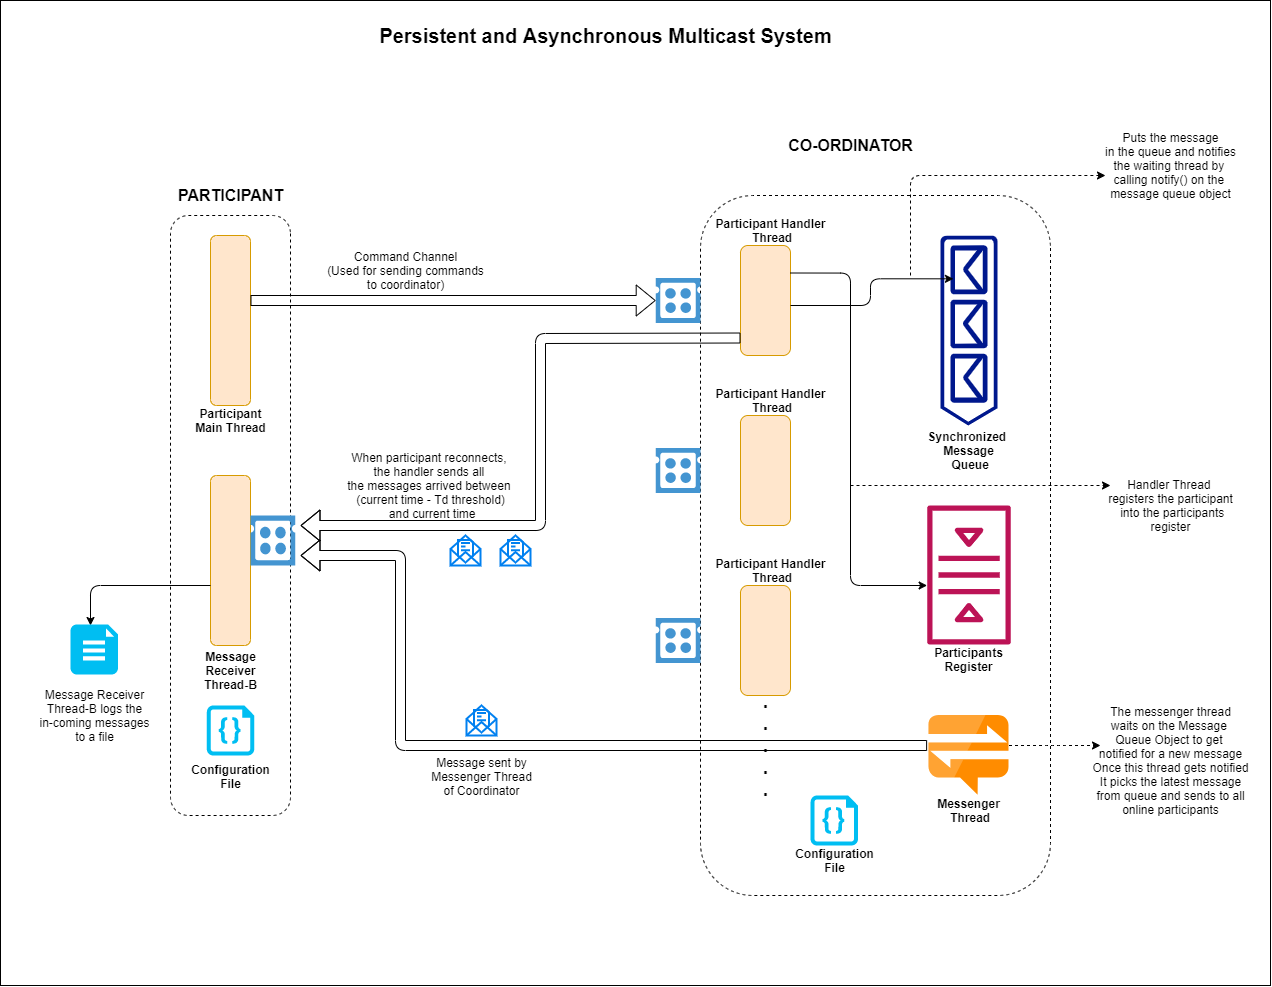

The diagram above was exported from draw.io. Its source (the exported page's mxGraphModel, read from the mxfile embedded in the PNG):
<mxGraphModel dx="2431" dy="1574" grid="1" gridSize="10" guides="1" tooltips="1" connect="1" arrows="1" fold="1" page="0" pageScale="1" pageWidth="827" pageHeight="1169" math="0" shadow="0">
  <root>
    <mxCell id="0" />
    <mxCell id="1" parent="0" />
    <mxCell id="_23H17Qsh7ZnX0umGziw-1" value="" style="rounded=1;whiteSpace=wrap;html=1;direction=south;dashed=1;" vertex="1" parent="1">
      <mxGeometry x="-30" y="180" width="120" height="600" as="geometry" />
    </mxCell>
    <mxCell id="_23H17Qsh7ZnX0umGziw-2" value="&lt;font size=&quot;1&quot;&gt;&lt;b style=&quot;font-size: 16px&quot;&gt;PARTICIPANT&lt;/b&gt;&lt;/font&gt;" style="text;html=1;align=center;verticalAlign=middle;resizable=0;points=[];autosize=1;" vertex="1" parent="1">
      <mxGeometry x="-30" y="150" width="120" height="20" as="geometry" />
    </mxCell>
    <mxCell id="_23H17Qsh7ZnX0umGziw-5" value="" style="rounded=1;whiteSpace=wrap;html=1;direction=south;fillColor=none;dashed=1;" vertex="1" parent="1">
      <mxGeometry x="500" y="160" width="350" height="700" as="geometry" />
    </mxCell>
    <mxCell id="_23H17Qsh7ZnX0umGziw-6" value="&lt;b&gt;&lt;font style=&quot;font-size: 16px&quot;&gt;CO-ORDINATOR&lt;/font&gt;&lt;/b&gt;" style="text;html=1;align=center;verticalAlign=middle;resizable=0;points=[];autosize=1;" vertex="1" parent="1">
      <mxGeometry x="580" y="100" width="140" height="20" as="geometry" />
    </mxCell>
    <mxCell id="_23H17Qsh7ZnX0umGziw-8" value="" style="rounded=1;whiteSpace=wrap;html=1;direction=south;fillColor=#ffe6cc;strokeColor=#d79b00;" vertex="1" parent="1">
      <mxGeometry x="540" y="210" width="50" height="110" as="geometry" />
    </mxCell>
    <mxCell id="_23H17Qsh7ZnX0umGziw-10" value="&lt;b&gt;Participant Handler&lt;br&gt;&amp;nbsp;Thread&lt;/b&gt;" style="text;html=1;align=center;verticalAlign=middle;resizable=0;points=[];autosize=1;" vertex="1" parent="1">
      <mxGeometry x="505" y="180" width="130" height="30" as="geometry" />
    </mxCell>
    <mxCell id="_23H17Qsh7ZnX0umGziw-12" value="" style="rounded=1;whiteSpace=wrap;html=1;direction=south;fillColor=#ffe6cc;strokeColor=#d79b00;" vertex="1" parent="1">
      <mxGeometry x="540" y="380" width="50" height="110" as="geometry" />
    </mxCell>
    <mxCell id="_23H17Qsh7ZnX0umGziw-13" value="&lt;b&gt;Participant Handler&lt;br&gt;&amp;nbsp;Thread&lt;/b&gt;" style="text;html=1;align=center;verticalAlign=middle;resizable=0;points=[];autosize=1;" vertex="1" parent="1">
      <mxGeometry x="505" y="350" width="130" height="30" as="geometry" />
    </mxCell>
    <mxCell id="_23H17Qsh7ZnX0umGziw-14" value="" style="rounded=1;whiteSpace=wrap;html=1;direction=south;fillColor=#ffe6cc;strokeColor=#d79b00;" vertex="1" parent="1">
      <mxGeometry x="540" y="550" width="50" height="110" as="geometry" />
    </mxCell>
    <mxCell id="_23H17Qsh7ZnX0umGziw-15" value="&lt;b&gt;Participant Handler&lt;br&gt;&amp;nbsp;Thread&lt;/b&gt;" style="text;html=1;align=center;verticalAlign=middle;resizable=0;points=[];autosize=1;" vertex="1" parent="1">
      <mxGeometry x="505" y="520" width="130" height="30" as="geometry" />
    </mxCell>
    <mxCell id="_23H17Qsh7ZnX0umGziw-16" value="&lt;b style=&quot;font-size: 19px&quot;&gt;.&lt;br&gt;.&lt;br&gt;.&lt;br&gt;.&lt;br&gt;.&lt;/b&gt;" style="text;html=1;align=center;verticalAlign=middle;resizable=0;points=[];autosize=1;" vertex="1" parent="1">
      <mxGeometry x="555" y="665" width="20" height="90" as="geometry" />
    </mxCell>
    <mxCell id="_23H17Qsh7ZnX0umGziw-17" value="" style="aspect=fixed;pointerEvents=1;shadow=0;dashed=0;html=1;strokeColor=none;labelPosition=center;verticalLabelPosition=bottom;verticalAlign=top;align=center;fillColor=#00188D;shape=mxgraph.azure.queue_generic;direction=south;" vertex="1" parent="1">
      <mxGeometry x="740" y="200" width="57" height="190" as="geometry" />
    </mxCell>
    <mxCell id="_23H17Qsh7ZnX0umGziw-18" value="&lt;b&gt;Synchronized &lt;br&gt;Message&lt;br&gt;&amp;nbsp;Queue&lt;/b&gt;" style="text;html=1;align=center;verticalAlign=middle;resizable=0;points=[];autosize=1;" vertex="1" parent="1">
      <mxGeometry x="723.5" y="390" width="90" height="50" as="geometry" />
    </mxCell>
    <mxCell id="_23H17Qsh7ZnX0umGziw-19" value="" style="outlineConnect=0;fontColor=#232F3E;gradientColor=none;fillColor=#BC1356;strokeColor=none;dashed=0;verticalLabelPosition=bottom;verticalAlign=top;align=center;html=1;fontSize=12;fontStyle=0;aspect=fixed;pointerEvents=1;shape=mxgraph.aws4.queue;direction=south;" vertex="1" parent="1">
      <mxGeometry x="726.62" y="470" width="83.76" height="139" as="geometry" />
    </mxCell>
    <mxCell id="_23H17Qsh7ZnX0umGziw-20" value="&lt;b&gt;Participants&lt;br&gt;Register&lt;/b&gt;" style="text;html=1;align=center;verticalAlign=middle;resizable=0;points=[];autosize=1;" vertex="1" parent="1">
      <mxGeometry x="728.5" y="609" width="80" height="30" as="geometry" />
    </mxCell>
    <mxCell id="_23H17Qsh7ZnX0umGziw-22" value="" style="aspect=fixed;html=1;points=[];align=center;image;fontSize=12;image=img/lib/mscae/Notification_Hubs.svg;" vertex="1" parent="1">
      <mxGeometry x="728.5" y="680" width="80" height="80" as="geometry" />
    </mxCell>
    <mxCell id="_23H17Qsh7ZnX0umGziw-23" value="&lt;b&gt;Messenger&lt;br&gt;&amp;nbsp;Thread&lt;/b&gt;" style="text;html=1;align=center;verticalAlign=middle;resizable=0;points=[];autosize=1;" vertex="1" parent="1">
      <mxGeometry x="728.5" y="760" width="80" height="30" as="geometry" />
    </mxCell>
    <mxCell id="_23H17Qsh7ZnX0umGziw-24" value="" style="edgeStyle=segmentEdgeStyle;endArrow=classic;html=1;exitX=0.25;exitY=0;exitDx=0;exitDy=0;" edge="1" parent="1" source="_23H17Qsh7ZnX0umGziw-8" target="_23H17Qsh7ZnX0umGziw-19">
      <mxGeometry width="50" height="50" relative="1" as="geometry">
        <mxPoint x="600" y="270" as="sourcePoint" />
        <mxPoint x="670" y="310" as="targetPoint" />
        <Array as="points">
          <mxPoint x="650" y="238" />
          <mxPoint x="650" y="550" />
        </Array>
      </mxGeometry>
    </mxCell>
    <mxCell id="_23H17Qsh7ZnX0umGziw-31" value="" style="edgeStyle=segmentEdgeStyle;endArrow=classic;html=1;entryX=0.228;entryY=0.773;entryDx=0;entryDy=0;entryPerimeter=0;" edge="1" parent="1" target="_23H17Qsh7ZnX0umGziw-17">
      <mxGeometry width="50" height="50" relative="1" as="geometry">
        <mxPoint x="590" y="270" as="sourcePoint" />
        <mxPoint x="681" y="243" as="targetPoint" />
        <Array as="points">
          <mxPoint x="670" y="270" />
          <mxPoint x="670" y="243" />
        </Array>
      </mxGeometry>
    </mxCell>
    <mxCell id="_23H17Qsh7ZnX0umGziw-33" value="" style="rounded=1;whiteSpace=wrap;html=1;direction=south;fillColor=#ffe6cc;strokeColor=#d79b00;" vertex="1" parent="1">
      <mxGeometry x="10" y="200" width="40" height="170" as="geometry" />
    </mxCell>
    <mxCell id="_23H17Qsh7ZnX0umGziw-34" value="&lt;b&gt;Participant&lt;br&gt;Main Thread&lt;br&gt;&lt;/b&gt;" style="text;html=1;align=center;verticalAlign=middle;resizable=0;points=[];autosize=1;" vertex="1" parent="1">
      <mxGeometry x="-15" y="370" width="90" height="30" as="geometry" />
    </mxCell>
    <mxCell id="_23H17Qsh7ZnX0umGziw-35" value="&lt;div&gt;&lt;span&gt;Puts the message&lt;/span&gt;&lt;/div&gt;&lt;div&gt;&lt;span&gt;in the queue and notifies&lt;/span&gt;&lt;/div&gt;&lt;div&gt;&lt;span&gt;the waiting thread by&amp;nbsp;&lt;/span&gt;&lt;/div&gt;&lt;div&gt;&lt;span&gt;calling&amp;nbsp;notify() on the&amp;nbsp;&lt;/span&gt;&lt;/div&gt;&lt;div&gt;&lt;span&gt;message queue object&lt;/span&gt;&lt;/div&gt;" style="text;html=1;align=center;verticalAlign=middle;resizable=0;points=[];autosize=1;" vertex="1" parent="1">
      <mxGeometry x="895" y="90" width="150" height="80" as="geometry" />
    </mxCell>
    <mxCell id="_23H17Qsh7ZnX0umGziw-37" value="" style="edgeStyle=elbowEdgeStyle;elbow=horizontal;endArrow=classic;html=1;dashed=1;" edge="1" parent="1">
      <mxGeometry width="50" height="50" relative="1" as="geometry">
        <mxPoint x="710" y="240" as="sourcePoint" />
        <mxPoint x="905" y="140" as="targetPoint" />
        <Array as="points">
          <mxPoint x="710" y="140" />
        </Array>
      </mxGeometry>
    </mxCell>
    <mxCell id="_23H17Qsh7ZnX0umGziw-38" value="" style="pointerEvents=1;shadow=0;dashed=0;html=1;strokeColor=none;fillColor=#4495D1;labelPosition=center;verticalLabelPosition=bottom;verticalAlign=top;align=center;outlineConnect=0;shape=mxgraph.veeam.cpu_socket;" vertex="1" parent="1">
      <mxGeometry x="455.2" y="242.6" width="44.8" height="44.8" as="geometry" />
    </mxCell>
    <mxCell id="_23H17Qsh7ZnX0umGziw-39" value="" style="pointerEvents=1;shadow=0;dashed=0;html=1;strokeColor=none;fillColor=#4495D1;labelPosition=center;verticalLabelPosition=bottom;verticalAlign=top;align=center;outlineConnect=0;shape=mxgraph.veeam.cpu_socket;" vertex="1" parent="1">
      <mxGeometry x="455.2" y="412.6" width="44.8" height="44.8" as="geometry" />
    </mxCell>
    <mxCell id="_23H17Qsh7ZnX0umGziw-40" value="" style="pointerEvents=1;shadow=0;dashed=0;html=1;strokeColor=none;fillColor=#4495D1;labelPosition=center;verticalLabelPosition=bottom;verticalAlign=top;align=center;outlineConnect=0;shape=mxgraph.veeam.cpu_socket;" vertex="1" parent="1">
      <mxGeometry x="455.2" y="582.6" width="44.8" height="44.8" as="geometry" />
    </mxCell>
    <mxCell id="_23H17Qsh7ZnX0umGziw-41" value="" style="shape=flexArrow;endArrow=classic;html=1;" edge="1" parent="1" target="_23H17Qsh7ZnX0umGziw-38">
      <mxGeometry width="50" height="50" relative="1" as="geometry">
        <mxPoint x="50" y="265" as="sourcePoint" />
        <mxPoint x="10" y="264.29" as="targetPoint" />
      </mxGeometry>
    </mxCell>
    <mxCell id="_23H17Qsh7ZnX0umGziw-42" value="Command Channel&lt;br&gt;(Used for sending commands&lt;br&gt;to coordinator)" style="text;html=1;align=center;verticalAlign=middle;resizable=0;points=[];autosize=1;" vertex="1" parent="1">
      <mxGeometry x="120" y="210" width="170" height="50" as="geometry" />
    </mxCell>
    <mxCell id="_23H17Qsh7ZnX0umGziw-43" value="" style="rounded=1;whiteSpace=wrap;html=1;direction=south;fillColor=#ffe6cc;strokeColor=#d79b00;" vertex="1" parent="1">
      <mxGeometry x="10" y="440" width="40" height="170" as="geometry" />
    </mxCell>
    <mxCell id="_23H17Qsh7ZnX0umGziw-44" value="&lt;b&gt;Message&lt;br&gt;Receiver&lt;br&gt;Thread-B&lt;/b&gt;" style="text;html=1;align=center;verticalAlign=middle;resizable=0;points=[];autosize=1;" vertex="1" parent="1">
      <mxGeometry x="-5" y="610" width="70" height="50" as="geometry" />
    </mxCell>
    <mxCell id="_23H17Qsh7ZnX0umGziw-45" value="" style="edgeStyle=elbowEdgeStyle;elbow=horizontal;endArrow=classic;html=1;dashed=1;" edge="1" parent="1">
      <mxGeometry width="50" height="50" relative="1" as="geometry">
        <mxPoint x="650" y="450" as="sourcePoint" />
        <mxPoint x="910" y="450" as="targetPoint" />
        <Array as="points" />
      </mxGeometry>
    </mxCell>
    <mxCell id="_23H17Qsh7ZnX0umGziw-46" value="Handler Thread &lt;br&gt;registers&amp;nbsp;the&amp;nbsp;participant&lt;br&gt;&amp;nbsp;into the participants&lt;br&gt;register" style="text;html=1;align=center;verticalAlign=middle;resizable=0;points=[];autosize=1;" vertex="1" parent="1">
      <mxGeometry x="900" y="440" width="140" height="60" as="geometry" />
    </mxCell>
    <mxCell id="_23H17Qsh7ZnX0umGziw-47" value="" style="pointerEvents=1;shadow=0;dashed=0;html=1;strokeColor=none;fillColor=#4495D1;labelPosition=center;verticalLabelPosition=bottom;verticalAlign=top;align=center;outlineConnect=0;shape=mxgraph.veeam.cpu_socket;" vertex="1" parent="1">
      <mxGeometry x="50" y="480" width="44.8" height="50" as="geometry" />
    </mxCell>
    <mxCell id="_23H17Qsh7ZnX0umGziw-48" value="" style="shape=flexArrow;endArrow=classic;html=1;" edge="1" parent="1">
      <mxGeometry width="50" height="50" relative="1" as="geometry">
        <mxPoint x="726.62" y="710" as="sourcePoint" />
        <mxPoint x="100" y="520" as="targetPoint" />
        <Array as="points">
          <mxPoint x="200" y="710" />
          <mxPoint x="200" y="520" />
        </Array>
      </mxGeometry>
    </mxCell>
    <mxCell id="_23H17Qsh7ZnX0umGziw-49" value="" style="edgeStyle=elbowEdgeStyle;elbow=horizontal;endArrow=classic;html=1;dashed=1;" edge="1" parent="1">
      <mxGeometry width="50" height="50" relative="1" as="geometry">
        <mxPoint x="808.5" y="710" as="sourcePoint" />
        <mxPoint x="900" y="710" as="targetPoint" />
        <Array as="points" />
      </mxGeometry>
    </mxCell>
    <mxCell id="_23H17Qsh7ZnX0umGziw-50" value="The messenger thread&lt;br&gt;waits on the Message &lt;br&gt;Queue Object to get &lt;br&gt;notified for a&amp;nbsp;new message&lt;br&gt;Once this thread gets notified&lt;br&gt;It picks the latest message&lt;br&gt;from queue and sends to all&lt;br&gt;online participants" style="text;html=1;align=center;verticalAlign=middle;resizable=0;points=[];autosize=1;" vertex="1" parent="1">
      <mxGeometry x="885" y="665" width="170" height="120" as="geometry" />
    </mxCell>
    <mxCell id="_23H17Qsh7ZnX0umGziw-51" value="" style="shape=flexArrow;endArrow=classic;html=1;exitX=0.841;exitY=1;exitDx=0;exitDy=0;exitPerimeter=0;" edge="1" parent="1" source="_23H17Qsh7ZnX0umGziw-8">
      <mxGeometry width="50" height="50" relative="1" as="geometry">
        <mxPoint x="340" y="310" as="sourcePoint" />
        <mxPoint x="100" y="490" as="targetPoint" />
        <Array as="points">
          <mxPoint x="340" y="303" />
          <mxPoint x="340" y="490" />
        </Array>
      </mxGeometry>
    </mxCell>
    <mxCell id="_23H17Qsh7ZnX0umGziw-53" value="When participant reconnects, &lt;br&gt;the handler sends all &lt;br&gt;the messages arrived between &lt;br&gt;(current time - Td threshold)&lt;br&gt;&amp;nbsp;and current time" style="text;html=1;align=center;verticalAlign=middle;resizable=0;points=[];autosize=1;" vertex="1" parent="1">
      <mxGeometry x="140" y="410" width="180" height="80" as="geometry" />
    </mxCell>
    <mxCell id="_23H17Qsh7ZnX0umGziw-54" value="" style="edgeStyle=segmentEdgeStyle;endArrow=classic;html=1;" edge="1" parent="1" source="_23H17Qsh7ZnX0umGziw-43">
      <mxGeometry width="50" height="50" relative="1" as="geometry">
        <mxPoint x="-140" y="549.94" as="sourcePoint" />
        <mxPoint x="-110" y="590" as="targetPoint" />
        <Array as="points">
          <mxPoint x="-110" y="550" />
        </Array>
      </mxGeometry>
    </mxCell>
    <mxCell id="_23H17Qsh7ZnX0umGziw-55" value="" style="verticalLabelPosition=bottom;html=1;verticalAlign=top;align=center;strokeColor=none;fillColor=#00BEF2;shape=mxgraph.azure.file_2;pointerEvents=1;dashed=1;" vertex="1" parent="1">
      <mxGeometry x="-130" y="589" width="47.5" height="50" as="geometry" />
    </mxCell>
    <mxCell id="_23H17Qsh7ZnX0umGziw-56" value="Message Receiver&lt;br&gt;Thread-B logs the&lt;br&gt;in-coming messages&lt;br&gt;to a file" style="text;html=1;align=center;verticalAlign=middle;resizable=0;points=[];autosize=1;" vertex="1" parent="1">
      <mxGeometry x="-171.25" y="650" width="130" height="60" as="geometry" />
    </mxCell>
    <mxCell id="_23H17Qsh7ZnX0umGziw-57" value="Message sent by&lt;br&gt;Messenger Thread&lt;br&gt;of Coordinator" style="text;html=1;align=center;verticalAlign=middle;resizable=0;points=[];autosize=1;" vertex="1" parent="1">
      <mxGeometry x="221" y="716" width="120" height="50" as="geometry" />
    </mxCell>
    <mxCell id="_23H17Qsh7ZnX0umGziw-58" value="" style="html=1;verticalLabelPosition=bottom;align=center;labelBackgroundColor=#ffffff;verticalAlign=top;strokeWidth=2;strokeColor=#0080F0;shadow=0;dashed=0;shape=mxgraph.ios7.icons.envelope_(message);fillColor=none;" vertex="1" parent="1">
      <mxGeometry x="266" y="670" width="30" height="30" as="geometry" />
    </mxCell>
    <mxCell id="_23H17Qsh7ZnX0umGziw-59" value="" style="html=1;verticalLabelPosition=bottom;align=center;labelBackgroundColor=#ffffff;verticalAlign=top;strokeWidth=2;strokeColor=#0080F0;shadow=0;dashed=0;shape=mxgraph.ios7.icons.envelope_(message);fillColor=none;" vertex="1" parent="1">
      <mxGeometry x="250" y="500" width="30" height="30" as="geometry" />
    </mxCell>
    <mxCell id="_23H17Qsh7ZnX0umGziw-61" value="" style="html=1;verticalLabelPosition=bottom;align=center;labelBackgroundColor=#ffffff;verticalAlign=top;strokeWidth=2;strokeColor=#0080F0;shadow=0;dashed=0;shape=mxgraph.ios7.icons.envelope_(message);fillColor=none;" vertex="1" parent="1">
      <mxGeometry x="300" y="500" width="30" height="30" as="geometry" />
    </mxCell>
    <mxCell id="_23H17Qsh7ZnX0umGziw-62" value="" style="verticalLabelPosition=bottom;html=1;verticalAlign=top;align=center;strokeColor=none;fillColor=#00BEF2;shape=mxgraph.azure.code_file;pointerEvents=1;dashed=1;" vertex="1" parent="1">
      <mxGeometry x="610" y="760" width="47.5" height="50" as="geometry" />
    </mxCell>
    <mxCell id="_23H17Qsh7ZnX0umGziw-63" value="&lt;b&gt;Configuration&lt;br&gt;File&lt;/b&gt;" style="text;html=1;align=center;verticalAlign=middle;resizable=0;points=[];autosize=1;" vertex="1" parent="1">
      <mxGeometry x="588.75" y="810" width="90" height="30" as="geometry" />
    </mxCell>
    <mxCell id="_23H17Qsh7ZnX0umGziw-64" value="" style="verticalLabelPosition=bottom;html=1;verticalAlign=top;align=center;strokeColor=none;fillColor=#00BEF2;shape=mxgraph.azure.code_file;pointerEvents=1;dashed=1;" vertex="1" parent="1">
      <mxGeometry x="6.25" y="670" width="47.5" height="50" as="geometry" />
    </mxCell>
    <mxCell id="_23H17Qsh7ZnX0umGziw-65" value="&lt;b&gt;Configuration&lt;br&gt;File&lt;/b&gt;" style="text;html=1;align=center;verticalAlign=middle;resizable=0;points=[];autosize=1;" vertex="1" parent="1">
      <mxGeometry x="-15" y="726" width="90" height="30" as="geometry" />
    </mxCell>
    <mxCell id="_23H17Qsh7ZnX0umGziw-66" value="" style="rounded=0;whiteSpace=wrap;html=1;fillColor=none;" vertex="1" parent="1">
      <mxGeometry x="-200" y="-35" width="1270" height="985" as="geometry" />
    </mxCell>
    <mxCell id="_23H17Qsh7ZnX0umGziw-67" value="&lt;b&gt;&lt;font style=&quot;font-size: 20px&quot;&gt;Persistent and Asynchronous Multicast System&lt;/font&gt;&lt;/b&gt;" style="text;html=1;align=center;verticalAlign=middle;resizable=0;points=[];autosize=1;" vertex="1" parent="1">
      <mxGeometry x="170" y="-10" width="470" height="20" as="geometry" />
    </mxCell>
  </root>
</mxGraphModel>